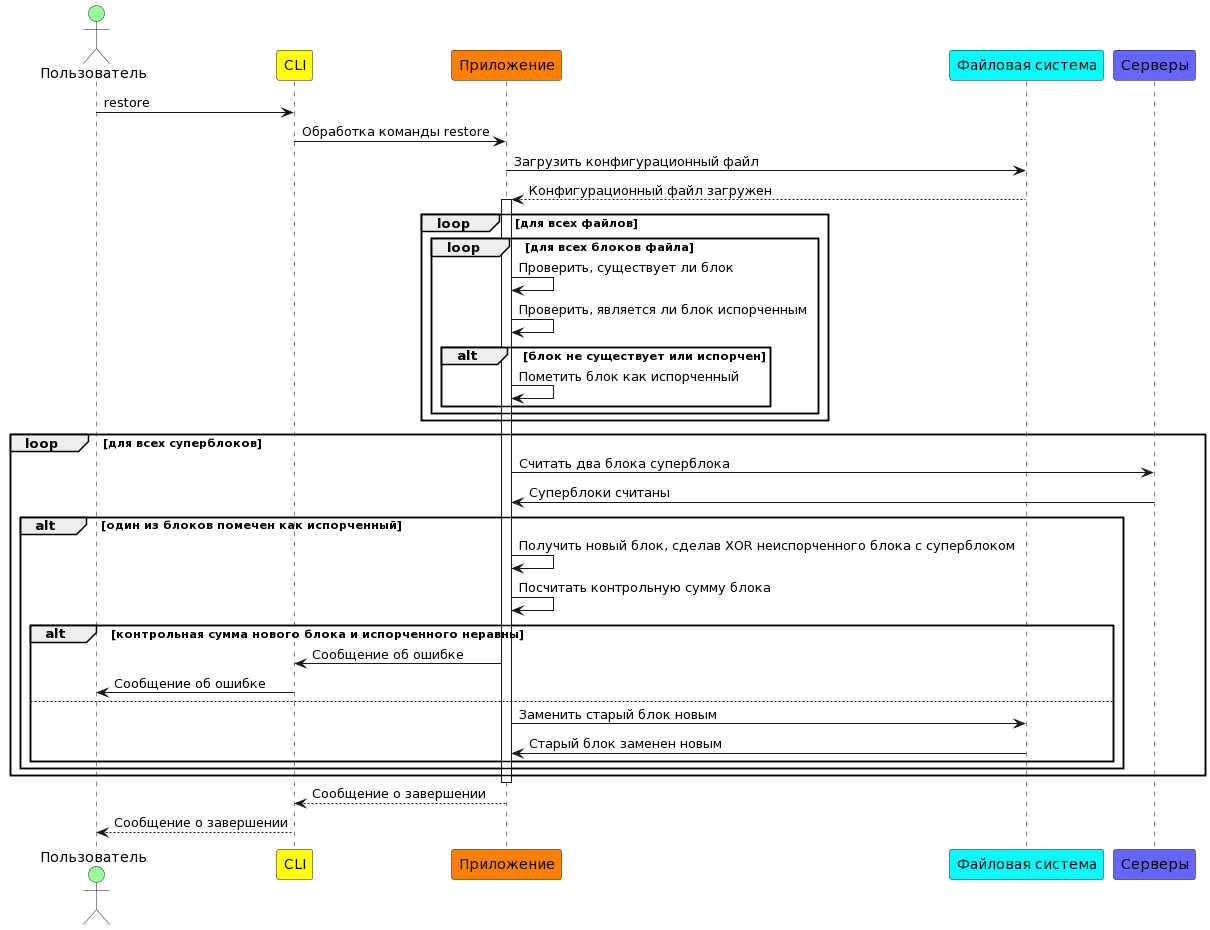

The diagram above was rendered by PlantUML. Its source (embedded in the PNG):
@startuml
actor Пользователь as U #99FF99
participant CLI as C #FFFF00
participant Приложение as A #FF8000
participant "Файловая система" as F #00FFFF
participant "Серверы" as S #6666FF

U -> C: restore
C -> A: Обработка команды restore
A ->F: Загрузить конфигурационный файл
A <-- F: Конфигурационный файл загружен

activate A
loop для всех файлов
  loop для всех блоков файла
     A -> A: Проверить, существует ли блок
     A -> A: Проверить, является ли блок испорченным
     alt блок не существует или испорчен
     A -> A: Пометить блок как испорченный
     end
  end
end
loop для всех суперблоков
  A -> S: Считать два блока суперблока
  S -> A: Суперблоки считаны
  alt один из блоков помечен как испорченный
    A->A: Получить новый блок, сделав XOR неиспорченного блока с суперблоком
    A->A: Посчитать контрольную сумму блока
    alt контрольная сумма нового блока и испорченного неравны
      A->C: Сообщение об ошибке
      C->U: Сообщение об ошибке
    else
      A->F: Заменить старый блок новым
      F->A: Старый блок заменен новым
    end
  end
end
deactivate A
A --> C: Сообщение о завершении
C --> U: Сообщение о завершении
@enduml